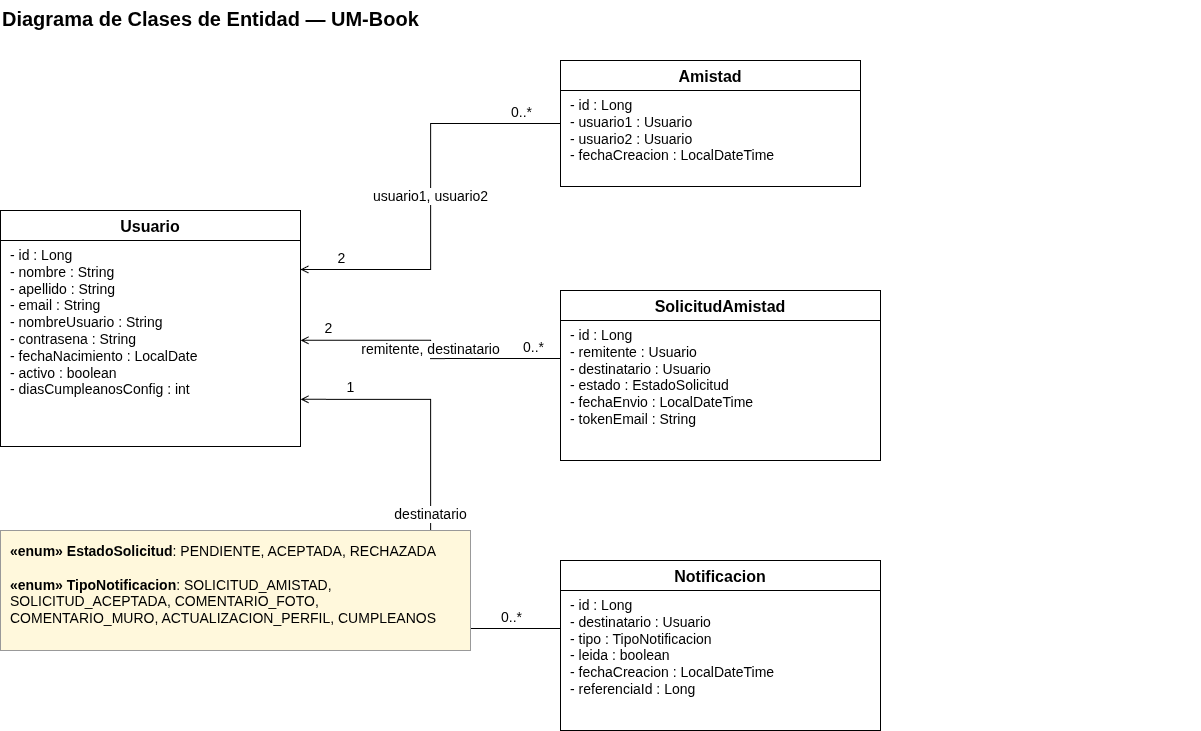

The diagram above was exported from draw.io. Its source (the exported page's mxGraphModel, read from the mxfile embedded in the PNG):
<mxGraphModel dx="1561" dy="743" grid="1" gridSize="10" guides="1" tooltips="1" connect="1" arrows="1" fold="1" page="0" pageScale="1" pageWidth="1200" pageHeight="850" math="0" shadow="0">
  <root>
    <mxCell id="0" />
    <mxCell id="1" parent="0" />
    <mxCell id="e_ami" edge="1" parent="1" source="amistadE" style="endArrow=open;endFill=0;html=1;edgeStyle=orthogonalEdgeStyle;rounded=0;jettySize=auto;strokeColor=#000000;fontFamily=Helvetica;fontSize=14;exitX=0;exitY=0.5;exitDx=0;exitDy=0;entryX=1;entryY=0.25;entryDx=0;entryDy=0;" target="usuarioE" value="usuario1, usuario2">
      <mxGeometry relative="1" as="geometry" />
    </mxCell>
    <mxCell id="e_ami_cs" connectable="0" parent="e_ami" style="edgeLabel;resizable=0;html=1;align=center;verticalAlign=middle;fontFamily=Helvetica;fontSize=14;" value="0..*" vertex="1">
      <mxGeometry relative="1" x="-0.8" as="geometry">
        <mxPoint y="-12" as="offset" />
      </mxGeometry>
    </mxCell>
    <mxCell id="e_ami_ct" connectable="0" parent="e_ami" style="edgeLabel;resizable=0;html=1;align=center;verticalAlign=middle;fontFamily=Helvetica;fontSize=14;" value="2" vertex="1">
      <mxGeometry relative="1" x="0.8" as="geometry">
        <mxPoint y="-12" as="offset" />
      </mxGeometry>
    </mxCell>
    <mxCell id="e_sol" edge="1" parent="1" source="solE" style="endArrow=open;endFill=0;html=1;edgeStyle=orthogonalEdgeStyle;rounded=0;jettySize=auto;strokeColor=#000000;fontFamily=Helvetica;fontSize=14;exitX=0;exitY=0.4;exitDx=0;exitDy=0;entryX=1;entryY=0.55;entryDx=0;entryDy=0;" target="usuarioE" value="remitente, destinatario">
      <mxGeometry relative="1" as="geometry" />
    </mxCell>
    <mxCell id="e_sol_cs" connectable="0" parent="e_sol" style="edgeLabel;resizable=0;html=1;align=center;verticalAlign=middle;fontFamily=Helvetica;fontSize=14;" value="0..*" vertex="1">
      <mxGeometry relative="1" x="-0.8" as="geometry">
        <mxPoint y="-12" as="offset" />
      </mxGeometry>
    </mxCell>
    <mxCell id="e_sol_ct" connectable="0" parent="e_sol" style="edgeLabel;resizable=0;html=1;align=center;verticalAlign=middle;fontFamily=Helvetica;fontSize=14;" value="2" vertex="1">
      <mxGeometry relative="1" x="0.8" as="geometry">
        <mxPoint y="-12" as="offset" />
      </mxGeometry>
    </mxCell>
    <mxCell id="e_not" edge="1" parent="1" source="notiE" style="endArrow=open;endFill=0;html=1;edgeStyle=orthogonalEdgeStyle;rounded=0;jettySize=auto;strokeColor=#000000;fontFamily=Helvetica;fontSize=14;exitX=0;exitY=0.4;exitDx=0;exitDy=0;entryX=1;entryY=0.8;entryDx=0;entryDy=0;" target="usuarioE" value="destinatario">
      <mxGeometry relative="1" as="geometry" />
    </mxCell>
    <mxCell id="e_not_cs" connectable="0" parent="e_not" style="edgeLabel;resizable=0;html=1;align=center;verticalAlign=middle;fontFamily=Helvetica;fontSize=14;" value="0..*" vertex="1">
      <mxGeometry relative="1" x="-0.8" as="geometry">
        <mxPoint y="-12" as="offset" />
      </mxGeometry>
    </mxCell>
    <mxCell id="e_not_ct" connectable="0" parent="e_not" style="edgeLabel;resizable=0;html=1;align=center;verticalAlign=middle;fontFamily=Helvetica;fontSize=14;" value="1" vertex="1">
      <mxGeometry relative="1" x="0.8" as="geometry">
        <mxPoint y="-12" as="offset" />
      </mxGeometry>
    </mxCell>
    <mxCell id="usuarioE" parent="1" style="swimlane;fontStyle=1;align=center;verticalAlign=top;childLayout=stackLayout;horizontal=1;startSize=30;horizontalStack=0;resizeParent=1;resizeParentMax=0;resizeLast=0;collapsible=0;marginBottom=0;whiteSpace=wrap;html=1;fillColor=#ffffff;strokeColor=#000000;fontFamily=Helvetica;fontSize=16;" value="Usuario" vertex="1">
      <mxGeometry height="236" width="300" x="80" y="240" as="geometry" />
    </mxCell>
    <mxCell id="usuarioE_a" parent="usuarioE" style="text;strokeColor=none;fillColor=none;align=left;verticalAlign=top;spacingLeft=8;spacingRight=6;overflow=hidden;rotatable=0;points=[[0,0.5],[1,0.5]];portConstraint=eastwest;whiteSpace=wrap;html=1;fontFamily=Helvetica;fontSize=14;" value="&lt;div&gt;- id : Long&lt;/div&gt;&lt;div&gt;- nombre : String&lt;/div&gt;&lt;div&gt;- apellido : String&lt;/div&gt;&lt;div&gt;- email : String&lt;/div&gt;&lt;div&gt;- nombreUsuario : String&lt;/div&gt;&lt;div&gt;- contrasena : String&lt;/div&gt;&lt;div&gt;- fechaNacimiento : LocalDate&lt;/div&gt;&lt;div&gt;- activo : boolean&lt;/div&gt;&lt;div&gt;- diasCumpleanosConfig : int&lt;/div&gt;" vertex="1">
      <mxGeometry height="198" width="300" y="30" as="geometry" />
    </mxCell>
    <mxCell id="amistadE" parent="1" style="swimlane;fontStyle=1;align=center;verticalAlign=top;childLayout=stackLayout;horizontal=1;startSize=30;horizontalStack=0;resizeParent=1;resizeParentMax=0;resizeLast=0;collapsible=0;marginBottom=0;whiteSpace=wrap;html=1;fillColor=#ffffff;strokeColor=#000000;fontFamily=Helvetica;fontSize=16;" value="Amistad" vertex="1">
      <mxGeometry height="126" width="300" x="640" y="90" as="geometry" />
    </mxCell>
    <mxCell id="amistadE_a" parent="amistadE" style="text;strokeColor=none;fillColor=none;align=left;verticalAlign=top;spacingLeft=8;spacingRight=6;overflow=hidden;rotatable=0;points=[[0,0.5],[1,0.5]];portConstraint=eastwest;whiteSpace=wrap;html=1;fontFamily=Helvetica;fontSize=14;" value="&lt;div&gt;- id : Long&lt;/div&gt;&lt;div&gt;- usuario1 : Usuario&lt;/div&gt;&lt;div&gt;- usuario2 : Usuario&lt;/div&gt;&lt;div&gt;- fechaCreacion : LocalDateTime&lt;/div&gt;" vertex="1">
      <mxGeometry height="88" width="300" y="30" as="geometry" />
    </mxCell>
    <mxCell id="solE" parent="1" style="swimlane;fontStyle=1;align=center;verticalAlign=top;childLayout=stackLayout;horizontal=1;startSize=30;horizontalStack=0;resizeParent=1;resizeParentMax=0;resizeLast=0;collapsible=0;marginBottom=0;whiteSpace=wrap;html=1;fillColor=#ffffff;strokeColor=#000000;fontFamily=Helvetica;fontSize=16;" value="SolicitudAmistad" vertex="1">
      <mxGeometry height="170" width="320" x="640" y="320" as="geometry" />
    </mxCell>
    <mxCell id="solE_a" parent="solE" style="text;strokeColor=none;fillColor=none;align=left;verticalAlign=top;spacingLeft=8;spacingRight=6;overflow=hidden;rotatable=0;points=[[0,0.5],[1,0.5]];portConstraint=eastwest;whiteSpace=wrap;html=1;fontFamily=Helvetica;fontSize=14;" value="&lt;div&gt;- id : Long&lt;/div&gt;&lt;div&gt;- remitente : Usuario&lt;/div&gt;&lt;div&gt;- destinatario : Usuario&lt;/div&gt;&lt;div&gt;- estado : EstadoSolicitud&lt;/div&gt;&lt;div&gt;- fechaEnvio : LocalDateTime&lt;/div&gt;&lt;div&gt;- tokenEmail : String&lt;/div&gt;" vertex="1">
      <mxGeometry height="132" width="320" y="30" as="geometry" />
    </mxCell>
    <mxCell id="notiE" parent="1" style="swimlane;fontStyle=1;align=center;verticalAlign=top;childLayout=stackLayout;horizontal=1;startSize=30;horizontalStack=0;resizeParent=1;resizeParentMax=0;resizeLast=0;collapsible=0;marginBottom=0;whiteSpace=wrap;html=1;fillColor=#ffffff;strokeColor=#000000;fontFamily=Helvetica;fontSize=16;" value="Notificacion" vertex="1">
      <mxGeometry height="170" width="320" x="640" y="590" as="geometry" />
    </mxCell>
    <mxCell id="notiE_a" parent="notiE" style="text;strokeColor=none;fillColor=none;align=left;verticalAlign=top;spacingLeft=8;spacingRight=6;overflow=hidden;rotatable=0;points=[[0,0.5],[1,0.5]];portConstraint=eastwest;whiteSpace=wrap;html=1;fontFamily=Helvetica;fontSize=14;" value="&lt;div&gt;- id : Long&lt;/div&gt;&lt;div&gt;- destinatario : Usuario&lt;/div&gt;&lt;div&gt;- tipo : TipoNotificacion&lt;/div&gt;&lt;div&gt;- leida : boolean&lt;/div&gt;&lt;div&gt;- fechaCreacion : LocalDateTime&lt;/div&gt;&lt;div&gt;- referenciaId : Long&lt;/div&gt;" vertex="1">
      <mxGeometry height="132" width="320" y="30" as="geometry" />
    </mxCell>
    <mxCell id="nota" parent="1" style="rounded=0;whiteSpace=wrap;html=1;fillColor=#fff8dc;strokeColor=#999999;align=left;verticalAlign=top;spacingLeft=8;spacingTop=6;fontFamily=Helvetica;fontSize=14;" value="&lt;b&gt;«enum» EstadoSolicitud&lt;/b&gt;: PENDIENTE, ACEPTADA, RECHAZADA&lt;br&gt;&lt;br&gt;&lt;b&gt;«enum» TipoNotificacion&lt;/b&gt;: SOLICITUD_AMISTAD, SOLICITUD_ACEPTADA, COMENTARIO_FOTO, COMENTARIO_MURO, ACTUALIZACION_PERFIL, CUMPLEANOS" vertex="1">
      <mxGeometry height="120" width="470" x="80" y="560" as="geometry" />
    </mxCell>
    <mxCell id="ttl" parent="1" style="text;html=1;align=left;fontFamily=Helvetica;fontSize=20;fontStyle=1;" value="Diagrama de Clases de Entidad — UM-Book&amp;nbsp;" vertex="1">
      <mxGeometry height="40" width="1200" x="80" y="30" as="geometry" />
    </mxCell>
  </root>
</mxGraphModel>